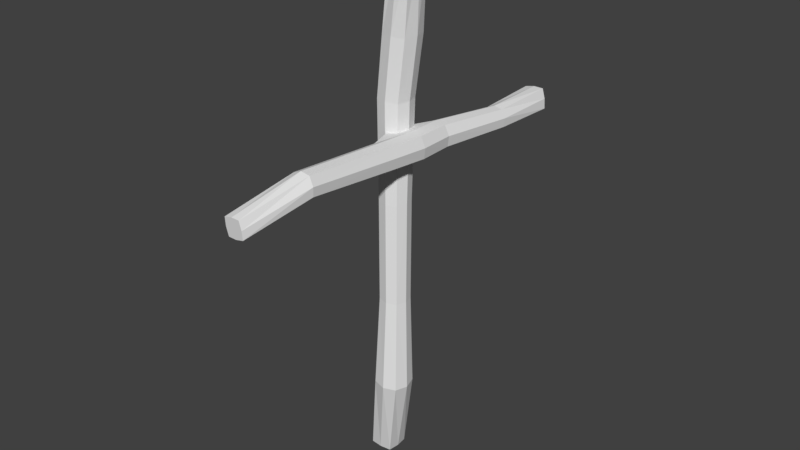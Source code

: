# Source: grave.blend  (saved by Blender 2.79.0; exported with 4.5.12 LTS)
import bpy
from mathutils import Matrix  # noqa: F401  (used for matrix-valued properties, if any)

bpy.ops.wm.read_factory_settings(use_empty=True)
scene = bpy.context.scene
scene.name = 'Scene'

# ---- collections
col_collection_1 = bpy.data.collections.new('Collection 1'); scene.collection.children.link(col_collection_1)

# ---- world
world_world = bpy.data.worlds.new('World'); scene.world = world_world
world_world.color = (0.05088, 0.05088, 0.05088)
world_world.use_sun_shadow = False
world_world.sun_shadow_jitter_overblur = 0.0
world_world.cycles.sampling_method = 'MANUAL'

# ---- meshes
me_cube_001 = bpy.data.meshes.new('Cube.001')
me_cube_001.from_pydata([(-0.2231, -0.1594, -0.7981), (-0.0213, -0.1667, 2.301), (-0.2231, 0.2421, -0.7981), (-0.0213, 0.2012, 2.301), (0.1784, -0.1594, -0.7981), (0.3467, -0.1667, 2.301), (0.1784, 0.2421, -0.7981), (0.3467, 0.2012, 2.301), (-0.2923, 0.126, 5.716), (-0.2923, 0.5533, 5.716), (0.1351, 0.5533, 5.716), (0.1351, 0.126, 5.716), (-0.08066, 0.1916, 8.166), (-0.08066, 0.5932, 8.166), (0.3209, 0.5932, 8.166), (0.3209, 0.1916, 8.166), (-0.246, 0.04136, -0.7981), (0.02015, -0.348, 0.7325), (-0.07566, 0.01725, 2.297), (0.02015, 0.1069, 0.7325), (-0.02235, 0.265, -0.7981), (0.1627, 0.2556, 2.297), (0.4751, 0.1069, 0.7325), (0.2013, 0.04136, -0.7981), (0.401, 0.01725, 2.297), (0.4751, -0.348, 0.7325), (-0.02235, -0.1823, -0.7981), (0.1627, -0.2211, 2.297), (-0.355, 0.3397, 5.722), (-0.07859, 0.6161, 5.722), (0.1978, 0.3397, 5.722), (-0.07859, 0.06325, 5.722), (-0.1369, 0.3459, 4.032), (0.2426, 0.3459, 4.032), (0.2426, -0.03358, 4.032), (-0.1369, -0.03358, 4.032), (-0.1035, 0.3924, 8.166), (0.1201, 0.6161, 8.166), (0.3437, 0.3924, 8.166), (0.1201, 0.1688, 8.166), (0.2175, 0.6452, 6.76), (0.2175, 0.1902, 6.76), (-0.2375, 0.1902, 6.76), (-0.2375, 0.6452, 6.76), (-0.009979, 0.7091, 6.774), (-0.009979, 0.1264, 6.774), (-0.3013, 0.4177, 6.774), (0.1201, 0.3924, 8.166), (0.05284, -0.09123, 4.032), (-0.1945, 0.1561, 4.032), (0.3002, 0.1561, 4.032), (0.2814, 0.4177, 6.774), (0.05284, 0.4035, 4.032), (-0.02235, 0.04136, -0.7981), (0.2476, -0.4119, 0.7186), (0.539, -0.1206, 0.7186), (0.2476, 0.1708, 0.7186), (-0.04372, -0.1206, 0.7186), (-0.285, -3.163, 4.906), (0.1201, -0.4169, 5.232), (-0.2426, -3.149, 4.596), (0.1698, -0.3997, 4.868), (0.02542, -3.183, 4.947), (0.4835, -0.4399, 5.28), (0.06788, -3.168, 4.636), (0.5332, -0.4227, 4.916), (0.1261, 0.8933, 5.187), (0.1762, 0.9107, 4.821), (0.5425, 0.8875, 4.869), (0.4924, 0.8701, 5.235), (0.4394, 3.25, 5.215), (0.4889, 3.267, 4.853), (0.8508, 3.244, 4.9), (0.8013, 3.227, 5.262), (-0.2815, -3.155, 4.749), (0.06021, -2.105, 5.321), (0.09092, -0.4078, 5.043), (0.1051, -2.089, 4.993), (-0.08493, -3.158, 4.598), (0.3585, -0.4115, 4.838), (0.4333, -2.11, 5.035), (0.06432, -3.177, 4.794), (0.5617, -0.4376, 5.105), (0.3884, -2.126, 5.364), (-0.1322, -3.174, 4.944), (0.2941, -0.4339, 5.309), (0.0978, 0.909, 4.997), (0.3671, 0.9052, 4.791), (0.5716, 0.879, 5.059), (0.3023, 0.8828, 5.265), (0.1988, 0.2672, 4.827), (0.5736, 0.2435, 4.876), (0.5224, 0.2257, 5.251), (-0.09286, 0.2656, 5.223), (0.4436, 3.26, 5.031), (0.6727, 3.256, 4.856), (0.8467, 3.234, 5.084), (0.6176, 3.237, 5.259), (0.7243, 2.189, 4.848), (0.682, 2.174, 5.158), (0.3724, 2.194, 5.118), (0.4147, 2.208, 4.808), (0.5762, 2.207, 4.785), (0.522, 2.189, 5.182), (0.3509, 2.211, 4.958), (0.6451, 3.247, 5.057), (0.3272, 0.2349, 5.284), (-0.1242, 0.2781, 5.028), (0.6049, 0.231, 5.071), (0.7473, 2.186, 5.01), (0.394, 0.2581, 4.795), (-0.1086, -3.166, 4.771), (0.2172, -2.125, 5.388), (0.4561, -2.128, 5.205), (0.2747, -2.105, 4.967), (0.03578, -2.101, 5.15)], [], [(57, 18, 3, 19), (56, 21, 7, 22), (55, 24, 5, 25), (54, 27, 1, 17), (53, 23, 4, 26), (52, 32, 9, 29), (51, 40, 14, 38), (50, 33, 10, 30), (49, 35, 8, 28), (48, 34, 11, 31), (47, 36, 12, 39), (46, 42, 12, 36), (45, 41, 15, 39), (44, 43, 13, 37), (40, 44, 37, 14), (10, 29, 44, 40), (29, 9, 43, 44), (42, 45, 39, 12), (8, 31, 45, 42), (31, 11, 41, 45), (43, 46, 36, 13), (9, 28, 46, 43), (28, 8, 42, 46), (38, 47, 39, 15), (14, 37, 47, 38), (37, 13, 36, 47), (35, 48, 31, 8), (1, 27, 48, 35), (27, 5, 34, 48), (32, 49, 28, 9), (3, 18, 49, 32), (18, 1, 35, 49), (34, 50, 30, 11), (5, 24, 50, 34), (24, 7, 33, 50), (41, 51, 38, 15), (11, 30, 51, 41), (30, 10, 40, 51), (33, 52, 29, 10), (7, 21, 52, 33), (21, 3, 32, 52), (16, 53, 26, 0), (2, 20, 53, 16), (20, 6, 23, 53), (26, 54, 17, 0), (4, 25, 54, 26), (25, 5, 27, 54), (23, 55, 25, 4), (6, 22, 55, 23), (22, 7, 24, 55), (20, 56, 22, 6), (2, 19, 56, 20), (19, 3, 21, 56), (16, 57, 19, 2), (0, 17, 57, 16), (17, 1, 18, 57), (25, 54, 17, 57, 19, 56, 22, 55), (115, 76, 61, 77), (114, 79, 65, 80), (113, 82, 63, 83), (112, 85, 59, 75), (111, 81, 62, 84), (110, 90, 67, 87), (109, 98, 72, 96), (108, 91, 68, 88), (107, 93, 66, 86), (106, 92, 69, 89), (105, 94, 70, 97), (104, 100, 70, 94), (103, 99, 73, 97), (102, 101, 71, 95), (98, 102, 95, 72), (68, 87, 102, 98), (87, 67, 101, 102), (100, 103, 97, 70), (66, 89, 103, 100), (89, 69, 99, 103), (101, 104, 94, 71), (67, 86, 104, 101), (86, 66, 100, 104), (96, 105, 97, 73), (72, 95, 105, 96), (95, 71, 94, 105), (93, 106, 89, 66), (59, 85, 106, 93), (85, 63, 92, 106), (90, 107, 86, 67), (61, 76, 107, 90), (76, 59, 93, 107), (92, 108, 88, 69), (63, 82, 108, 92), (82, 65, 91, 108), (99, 109, 96, 73), (69, 88, 109, 99), (88, 68, 98, 109), (91, 110, 87, 68), (65, 79, 110, 91), (79, 61, 90, 110), (74, 111, 84, 58), (60, 78, 111, 74), (78, 64, 81, 111), (84, 112, 75, 58), (62, 83, 112, 84), (83, 63, 85, 112), (81, 113, 83, 62), (64, 80, 113, 81), (80, 65, 82, 113), (78, 114, 80, 64), (60, 77, 114, 78), (77, 61, 79, 114), (74, 115, 77, 60), (58, 75, 115, 74), (75, 59, 76, 115), (83, 112, 75, 115, 77, 114, 80, 113)])
me_cube_001.use_remesh_preserve_volume = False
me_cube_001.use_remesh_preserve_attributes = False
me_cube_001.use_mirror_vertex_groups = False
me_cube_001.update()

# ---- objects
ob_cube = bpy.data.objects.new('Cube', me_cube_001)

# ---- transforms, parenting, visibility, modifiers, constraints
ob_cube.location = (0.0, 0.0, 0.4141)
ob_cube.scale = (0.4218, 0.4218, 0.4218)
ob_cube.lineart.crease_threshold = 0.0

# ---- collection membership
col_collection_1.objects.link(ob_cube)

# ---- scene / render settings (as saved in the file)
scene.frame_start = 1; scene.frame_end = 250; scene.frame_set(1)
scene.render.engine = 'BLENDER_EEVEE_NEXT'
scene.render.resolution_percentage = 50
scene.render.dither_intensity = 0.0
scene.cycles.use_denoising = False
scene.cycles.samples = 128
scene.cycles.sampling_pattern = 'TABULATED_SOBOL'
scene.cycles.use_adaptive_sampling = False
scene.cycles.use_light_tree = False
scene.cycles.blur_glossy = 0.0
scene.cycles.sample_clamp_indirect = 0.0
scene.view_settings.view_transform = 'Standard'
bpy.context.view_layer.update()

# ---- added for rendering (the .blend has no active camera and no usable light): camera, sun
cam_auto = bpy.data.cameras.new('AutoCamera')
cam_auto.lens = 50.0
cam_auto.sensor_width = 36.0
cam_auto.clip_end = 1000.0
ob_auto_camera = bpy.data.objects.new('AutoCamera', cam_auto)
scene.collection.objects.link(ob_auto_camera)
ob_auto_camera.location = (4.43984, -5.18465, 5.43614)
ob_auto_camera.rotation_euler = (1.09748, -7.21219e-08, 0.694738)
scene.camera = ob_auto_camera
light_auto_sun = bpy.data.lights.new('AutoSun', 'SUN')
light_auto_sun.energy = 3.0
light_auto_sun.angle = 0.0523599
ob_auto_sun = bpy.data.objects.new('AutoSun', light_auto_sun)
scene.collection.objects.link(ob_auto_sun)
ob_auto_sun.rotation_euler = (0.872665, 0.174533, 0.523599)
bpy.context.view_layer.update()
